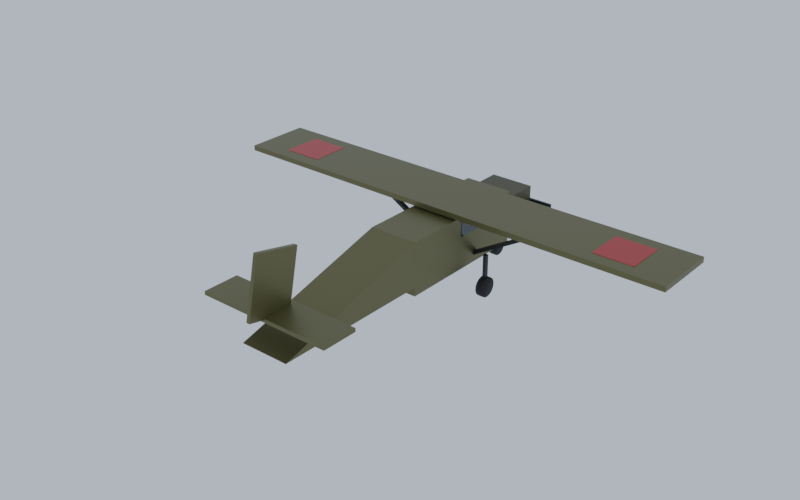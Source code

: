 # Source: Observer_Red.blend  (saved by Blender 5.3.31; exported with 4.5.12 LTS)
import bpy
from mathutils import Matrix  # noqa: F401  (used for matrix-valued properties, if any)

bpy.ops.wm.read_factory_settings(use_empty=True)
scene = bpy.context.scene
scene.name = 'Scene'

# ---- collections
col_observer_red = bpy.data.collections.new('Observer_Red'); scene.collection.children.link(col_observer_red)

# ---- materials (node trees are filled in below, after node groups)
mat_metal_0 = bpy.data.materials.new('Metal_0')
mat_metal_1 = bpy.data.materials.new('Metal_1')
mat_glass_2 = bpy.data.materials.new('Glass_2')
mat_metal_3 = bpy.data.materials.new('Metal_3')
mat_smoothplastic_4 = bpy.data.materials.new('SmoothPlastic_4')
mat_rubber_5 = bpy.data.materials.new('Rubber_5')
mat_metal_6 = bpy.data.materials.new('Metal_6')
mat_smoothplastic_7 = bpy.data.materials.new('SmoothPlastic_7')

# ---- material node trees
mat_metal_0.use_nodes = True; mat_metal_0.node_tree.nodes.clear()
_N = mat_metal_0.node_tree.nodes; _L = mat_metal_0.node_tree.links
n0 = _N.new('ShaderNodeBsdfPrincipled'); n0.name = 'Principled BSDF'; n0.location = (-200, 100)
n0.inputs[0].default_value = (0.1384, 0.1248, 0.05127, 1.0)
n0.inputs[1].default_value = 0.55
n0.inputs[2].default_value = 0.42
n0.inputs[10].default_value = 0.005
n1 = _N.new('ShaderNodeOutputMaterial'); n1.name = 'Material Output'; n1.location = (200, 100)
_L.new(n0.outputs[0], n1.inputs[0])
n1.is_active_output = True
mat_metal_1.use_nodes = True; mat_metal_1.node_tree.nodes.clear()
_N = mat_metal_1.node_tree.nodes; _L = mat_metal_1.node_tree.links
n0 = _N.new('ShaderNodeBsdfPrincipled'); n0.name = 'Principled BSDF'; n0.location = (-200, 100)
n0.inputs[0].default_value = (0.06848, 0.05951, 0.02732, 1.0)
n0.inputs[1].default_value = 0.55
n0.inputs[2].default_value = 0.42
n0.inputs[10].default_value = 0.005
n1 = _N.new('ShaderNodeOutputMaterial'); n1.name = 'Material Output'; n1.location = (200, 100)
_L.new(n0.outputs[0], n1.inputs[0])
n1.is_active_output = True
mat_glass_2.use_nodes = True; mat_glass_2.node_tree.nodes.clear()
_N = mat_glass_2.node_tree.nodes; _L = mat_glass_2.node_tree.links
n0 = _N.new('ShaderNodeBsdfPrincipled'); n0.name = 'Principled BSDF'; n0.location = (-200, 100)
n0.inputs[0].default_value = (0.1559, 0.2623, 0.3278, 1.0)
n0.inputs[2].default_value = 0.05
n0.inputs[10].default_value = 0.005
n0.inputs[18].default_value = 0.85
n1 = _N.new('ShaderNodeOutputMaterial'); n1.name = 'Material Output'; n1.location = (200, 100)
_L.new(n0.outputs[0], n1.inputs[0])
n1.is_active_output = True
mat_metal_3.use_nodes = True; mat_metal_3.node_tree.nodes.clear()
_N = mat_metal_3.node_tree.nodes; _L = mat_metal_3.node_tree.links
n0 = _N.new('ShaderNodeBsdfPrincipled'); n0.name = 'Principled BSDF'; n0.location = (-200, 100)
n0.inputs[0].default_value = (0.01764, 0.0185, 0.02029, 1.0)
n0.inputs[1].default_value = 0.55
n0.inputs[2].default_value = 0.42
n0.inputs[10].default_value = 0.005
n1 = _N.new('ShaderNodeOutputMaterial'); n1.name = 'Material Output'; n1.location = (200, 100)
_L.new(n0.outputs[0], n1.inputs[0])
n1.is_active_output = True
mat_smoothplastic_4.use_nodes = True; mat_smoothplastic_4.node_tree.nodes.clear()
_N = mat_smoothplastic_4.node_tree.nodes; _L = mat_smoothplastic_4.node_tree.links
n0 = _N.new('ShaderNodeBsdfPrincipled'); n0.name = 'Principled BSDF'; n0.location = (-200, 100)
n0.inputs[0].default_value = (0.4564, 0.01444, 0.01033, 1.0)
n0.inputs[2].default_value = 0.35
n0.inputs[10].default_value = 0.005
n1 = _N.new('ShaderNodeOutputMaterial'); n1.name = 'Material Output'; n1.location = (200, 100)
_L.new(n0.outputs[0], n1.inputs[0])
n1.is_active_output = True
mat_rubber_5.use_nodes = True; mat_rubber_5.node_tree.nodes.clear()
_N = mat_rubber_5.node_tree.nodes; _L = mat_rubber_5.node_tree.links
n0 = _N.new('ShaderNodeBsdfPrincipled'); n0.name = 'Principled BSDF'; n0.location = (-200, 100)
n0.inputs[0].default_value = (0.0137, 0.0137, 0.01521, 1.0)
n0.inputs[2].default_value = 0.92
n0.inputs[10].default_value = 0.005
n1 = _N.new('ShaderNodeOutputMaterial'); n1.name = 'Material Output'; n1.location = (200, 100)
_L.new(n0.outputs[0], n1.inputs[0])
n1.is_active_output = True
mat_metal_6.use_nodes = True; mat_metal_6.node_tree.nodes.clear()
_N = mat_metal_6.node_tree.nodes; _L = mat_metal_6.node_tree.links
n0 = _N.new('ShaderNodeBsdfPrincipled'); n0.name = 'Principled BSDF'; n0.location = (-200, 100)
n0.inputs[0].default_value = (0.807, 0.807, 0.7758, 1.0)
n0.inputs[1].default_value = 0.55
n0.inputs[2].default_value = 0.42
n0.inputs[10].default_value = 0.005
n1 = _N.new('ShaderNodeOutputMaterial'); n1.name = 'Material Output'; n1.location = (200, 100)
_L.new(n0.outputs[0], n1.inputs[0])
n1.is_active_output = True
mat_smoothplastic_7.use_nodes = True; mat_smoothplastic_7.node_tree.nodes.clear()
_N = mat_smoothplastic_7.node_tree.nodes; _L = mat_smoothplastic_7.node_tree.links
n0 = _N.new('ShaderNodeBsdfPrincipled'); n0.name = 'Principled BSDF'; n0.location = (-200, 100)
n0.inputs[0].default_value = (1.0, 0.0, 1.0, 1.0)
n0.inputs[2].default_value = 0.35
n0.inputs[10].default_value = 0.005
n1 = _N.new('ShaderNodeOutputMaterial'); n1.name = 'Material Output'; n1.location = (200, 100)
_L.new(n0.outputs[0], n1.inputs[0])
n1.is_active_output = True

# ---- world
world_previewworld = bpy.data.worlds.new('PreviewWorld'); scene.world = world_previewworld
world_previewworld.use_nodes = True; world_previewworld.node_tree.nodes.clear()
_N = world_previewworld.node_tree.nodes; _L = world_previewworld.node_tree.links
n0 = _N.new('ShaderNodeBackground'); n0.name = 'Background'; n0.location = (-200, 100)
n0.inputs[0].default_value = (0.55, 0.62, 0.72, 1.0)
n0.inputs[1].default_value = 0.9
n1 = _N.new('ShaderNodeOutputWorld'); n1.name = 'World Output'; n1.location = (200, 100)
_L.new(n0.outputs[0], n1.inputs[0])
n1.is_active_output = True

# ---- meshes
me_fuselage_1 = bpy.data.meshes.new('Fuselage_1')
me_fuselage_1.from_pydata([(-0.55, -1.6, -0.6), (-0.55, -1.6, 0.6), (-0.55, 1.6, -0.6), (-0.55, 1.6, 0.6), (0.55, -1.6, -0.6), (0.55, -1.6, 0.6), (0.55, 1.6, -0.6), (0.55, 1.6, 0.6)], [], [(0, 1, 3, 2), (2, 3, 7, 6), (6, 7, 5, 4), (4, 5, 1, 0), (2, 6, 4, 0), (7, 3, 1, 5)])
me_fuselage_1.materials.append(mat_metal_0)
me_fuselage_1.update()
me_tailcone_2 = bpy.data.meshes.new('TailCone_2')
me_tailcone_2.from_pydata([(-0.55, -1.8, -0.5), (0.55, -1.8, -0.5), (0.55, 1.8, -0.5), (-0.55, 1.8, -0.5), (-0.55, -1.8, 0.5), (0.55, -1.8, 0.5)], [], [(0, 3, 2, 1), (0, 1, 5, 4), (3, 4, 5, 2), (0, 4, 3), (1, 2, 5)])
me_tailcone_2.materials.append(mat_metal_0)
me_tailcone_2.update()
me_engine_3 = bpy.data.meshes.new('Engine_3')
me_engine_3.from_pydata([(-0.5, -0.5, -0.45), (-0.5, -0.5, 0.45), (-0.5, 0.5, -0.45), (-0.5, 0.5, 0.45), (0.5, -0.5, -0.45), (0.5, -0.5, 0.45), (0.5, 0.5, -0.45), (0.5, 0.5, 0.45)], [], [(0, 1, 3, 2), (2, 3, 7, 6), (6, 7, 5, 4), (4, 5, 1, 0), (2, 6, 4, 0), (7, 3, 1, 5)])
me_engine_3.materials.append(mat_metal_1)
me_engine_3.update()
me_windows_4 = bpy.data.meshes.new('Windows_4')
me_windows_4.from_pydata([(-0.56, -0.7, -0.25), (-0.56, -0.7, 0.25), (-0.56, 0.7, -0.25), (-0.56, 0.7, 0.25), (0.56, -0.7, -0.25), (0.56, -0.7, 0.25), (0.56, 0.7, -0.25), (0.56, 0.7, 0.25)], [], [(0, 1, 3, 2), (2, 3, 7, 6), (6, 7, 5, 4), (4, 5, 1, 0), (2, 6, 4, 0), (7, 3, 1, 5)])
me_windows_4.materials.append(mat_glass_2)
me_windows_4.update()
me_wing_5 = bpy.data.meshes.new('Wing_5')
me_wing_5.from_pydata([(-5.25, -0.75, -0.06), (-5.25, -0.75, 0.06), (-5.25, 0.75, -0.06), (-5.25, 0.75, 0.06), (5.25, -0.75, -0.06), (5.25, -0.75, 0.06), (5.25, 0.75, -0.06), (5.25, 0.75, 0.06)], [], [(0, 1, 3, 2), (2, 3, 7, 6), (6, 7, 5, 4), (4, 5, 1, 0), (2, 6, 4, 0), (7, 3, 1, 5)])
me_wing_5.materials.append(mat_metal_0)
me_wing_5.update()
me_strutr_6 = bpy.data.meshes.new('StrutR_6')
me_strutr_6.from_pydata([(-1.1, -0.05, -0.04), (-1.1, -0.05, 0.04), (-1.1, 0.05, -0.04), (-1.1, 0.05, 0.04), (1.1, -0.05, -0.04), (1.1, -0.05, 0.04), (1.1, 0.05, -0.04), (1.1, 0.05, 0.04)], [], [(0, 1, 3, 2), (2, 3, 7, 6), (6, 7, 5, 4), (4, 5, 1, 0), (2, 6, 4, 0), (7, 3, 1, 5)])
me_strutr_6.materials.append(mat_metal_3)
me_strutr_6.update()
me_wingmarkr_7 = bpy.data.meshes.new('WingMarkR_7')
me_wingmarkr_7.from_pydata([(-0.45, -0.45, -0.065), (-0.45, -0.45, 0.065), (-0.45, 0.45, -0.065), (-0.45, 0.45, 0.065), (0.45, -0.45, -0.065), (0.45, -0.45, 0.065), (0.45, 0.45, -0.065), (0.45, 0.45, 0.065)], [], [(0, 1, 3, 2), (2, 3, 7, 6), (6, 7, 5, 4), (4, 5, 1, 0), (2, 6, 4, 0), (7, 3, 1, 5)])
me_wingmarkr_7.materials.append(mat_smoothplastic_4)
me_wingmarkr_7.update()
me_maingearr_8 = bpy.data.meshes.new('MainGearR_8')
me_maingearr_8.from_pydata([(-0.075, 0.225, -5.662e-09), (0.075, 0.225, 5.662e-09), (-0.075, 0.214, -0.06953), (0.075, 0.214, -0.06953), (-0.075, 0.182, -0.1323), (0.075, 0.182, -0.1323), (-0.075, 0.1323, -0.182), (0.075, 0.1323, -0.182), (-0.075, 0.06953, -0.214), (0.075, 0.06953, -0.214), (-0.075, 0.0, -0.225), (0.075, 0.0, -0.225), (-0.075, -0.06953, -0.214), (0.075, -0.06953, -0.214), (-0.075, -0.1323, -0.182), (0.075, -0.1323, -0.182), (-0.075, -0.182, -0.1323), (0.075, -0.182, -0.1323), (-0.075, -0.214, -0.06953), (0.075, -0.214, -0.06953), (-0.075, -0.225, -5.662e-09), (0.075, -0.225, 5.662e-09), (-0.075, -0.214, 0.06953), (0.075, -0.214, 0.06953), (-0.075, -0.182, 0.1323), (0.075, -0.182, 0.1323), (-0.075, -0.1323, 0.182), (0.075, -0.1323, 0.182), (-0.075, -0.06953, 0.214), (0.075, -0.06953, 0.214), (-0.075, 0.0, 0.225), (0.075, 0.0, 0.225), (-0.075, 0.06953, 0.214), (0.075, 0.06953, 0.214), (-0.075, 0.1323, 0.182), (0.075, 0.1323, 0.182), (-0.075, 0.182, 0.1323), (0.075, 0.182, 0.1323), (-0.075, 0.214, 0.06953), (0.075, 0.214, 0.06953)], [], [(0, 1, 3, 2), (2, 3, 5, 4), (4, 5, 7, 6), (6, 7, 9, 8), (8, 9, 11, 10), (10, 11, 13, 12), (12, 13, 15, 14), (14, 15, 17, 16), (16, 17, 19, 18), (18, 19, 21, 20), (20, 21, 23, 22), (22, 23, 25, 24), (24, 25, 27, 26), (26, 27, 29, 28), (28, 29, 31, 30), (30, 31, 33, 32), (32, 33, 35, 34), (34, 35, 37, 36), (3, 1, 39, 37, 35, 33, 31, 29, 27, 25, 23, 21, 19, 17, 15, 13, 11, 9, 7, 5), (36, 37, 39, 38), (38, 39, 1, 0), (0, 2, 4, 6, 8, 10, 12, 14, 16, 18, 20, 22, 24, 26, 28, 30, 32, 34, 36, 38)])
me_maingearr_8.polygons.foreach_set('use_smooth', [True] * 22)
me_maingearr_8.materials.append(mat_rubber_5)
me_maingearr_8.update()
me_maingearrstrut_9 = bpy.data.meshes.new('MainGearRStrut_9')
me_maingearrstrut_9.from_pydata([(-0.04, -0.04, -0.35), (-0.04, -0.04, 0.35), (-0.04, 0.04, -0.35), (-0.04, 0.04, 0.35), (0.04, -0.04, -0.35), (0.04, -0.04, 0.35), (0.04, 0.04, -0.35), (0.04, 0.04, 0.35)], [], [(0, 1, 3, 2), (2, 3, 7, 6), (6, 7, 5, 4), (4, 5, 1, 0), (2, 6, 4, 0), (7, 3, 1, 5)])
me_maingearrstrut_9.materials.append(mat_metal_3)
me_maingearrstrut_9.update()
me_strutl_10 = bpy.data.meshes.new('StrutL_10')
me_strutl_10.from_pydata([(-1.1, -0.05, -0.04), (-1.1, -0.05, 0.04), (-1.1, 0.05, -0.04), (-1.1, 0.05, 0.04), (1.1, -0.05, -0.04), (1.1, -0.05, 0.04), (1.1, 0.05, -0.04), (1.1, 0.05, 0.04)], [], [(0, 1, 3, 2), (2, 3, 7, 6), (6, 7, 5, 4), (4, 5, 1, 0), (2, 6, 4, 0), (7, 3, 1, 5)])
me_strutl_10.materials.append(mat_metal_3)
me_strutl_10.update()
me_wingmarkl_11 = bpy.data.meshes.new('WingMarkL_11')
me_wingmarkl_11.from_pydata([(-0.45, -0.45, -0.065), (-0.45, -0.45, 0.065), (-0.45, 0.45, -0.065), (-0.45, 0.45, 0.065), (0.45, -0.45, -0.065), (0.45, -0.45, 0.065), (0.45, 0.45, -0.065), (0.45, 0.45, 0.065)], [], [(0, 1, 3, 2), (2, 3, 7, 6), (6, 7, 5, 4), (4, 5, 1, 0), (2, 6, 4, 0), (7, 3, 1, 5)])
me_wingmarkl_11.materials.append(mat_smoothplastic_4)
me_wingmarkl_11.update()
me_maingearl_12 = bpy.data.meshes.new('MainGearL_12')
me_maingearl_12.from_pydata([(-0.075, 0.225, -5.662e-09), (0.075, 0.225, 5.662e-09), (-0.075, 0.214, -0.06953), (0.075, 0.214, -0.06953), (-0.075, 0.182, -0.1323), (0.075, 0.182, -0.1323), (-0.075, 0.1323, -0.182), (0.075, 0.1323, -0.182), (-0.075, 0.06953, -0.214), (0.075, 0.06953, -0.214), (-0.075, 0.0, -0.225), (0.075, 0.0, -0.225), (-0.075, -0.06953, -0.214), (0.075, -0.06953, -0.214), (-0.075, -0.1323, -0.182), (0.075, -0.1323, -0.182), (-0.075, -0.182, -0.1323), (0.075, -0.182, -0.1323), (-0.075, -0.214, -0.06953), (0.075, -0.214, -0.06953), (-0.075, -0.225, -5.662e-09), (0.075, -0.225, 5.662e-09), (-0.075, -0.214, 0.06953), (0.075, -0.214, 0.06953), (-0.075, -0.182, 0.1323), (0.075, -0.182, 0.1323), (-0.075, -0.1323, 0.182), (0.075, -0.1323, 0.182), (-0.075, -0.06953, 0.214), (0.075, -0.06953, 0.214), (-0.075, 0.0, 0.225), (0.075, 0.0, 0.225), (-0.075, 0.06953, 0.214), (0.075, 0.06953, 0.214), (-0.075, 0.1323, 0.182), (0.075, 0.1323, 0.182), (-0.075, 0.182, 0.1323), (0.075, 0.182, 0.1323), (-0.075, 0.214, 0.06953), (0.075, 0.214, 0.06953)], [], [(0, 1, 3, 2), (2, 3, 5, 4), (4, 5, 7, 6), (6, 7, 9, 8), (8, 9, 11, 10), (10, 11, 13, 12), (12, 13, 15, 14), (14, 15, 17, 16), (16, 17, 19, 18), (18, 19, 21, 20), (20, 21, 23, 22), (22, 23, 25, 24), (24, 25, 27, 26), (26, 27, 29, 28), (28, 29, 31, 30), (30, 31, 33, 32), (32, 33, 35, 34), (34, 35, 37, 36), (3, 1, 39, 37, 35, 33, 31, 29, 27, 25, 23, 21, 19, 17, 15, 13, 11, 9, 7, 5), (36, 37, 39, 38), (38, 39, 1, 0), (0, 2, 4, 6, 8, 10, 12, 14, 16, 18, 20, 22, 24, 26, 28, 30, 32, 34, 36, 38)])
me_maingearl_12.polygons.foreach_set('use_smooth', [True] * 22)
me_maingearl_12.materials.append(mat_rubber_5)
me_maingearl_12.update()
me_maingearlstrut_13 = bpy.data.meshes.new('MainGearLStrut_13')
me_maingearlstrut_13.from_pydata([(-0.04, -0.04, -0.35), (-0.04, -0.04, 0.35), (-0.04, 0.04, -0.35), (-0.04, 0.04, 0.35), (0.04, -0.04, -0.35), (0.04, -0.04, 0.35), (0.04, 0.04, -0.35), (0.04, 0.04, 0.35)], [], [(0, 1, 3, 2), (2, 3, 7, 6), (6, 7, 5, 4), (4, 5, 1, 0), (2, 6, 4, 0), (7, 3, 1, 5)])
me_maingearlstrut_13.materials.append(mat_metal_3)
me_maingearlstrut_13.update()
me_nosegear_14 = bpy.data.meshes.new('NoseGear_14')
me_nosegear_14.from_pydata([(-0.07, 0.2, -5.285e-09), (0.07, 0.2, 5.285e-09), (-0.07, 0.1902, -0.0618), (0.07, 0.1902, -0.0618), (-0.07, 0.1618, -0.1176), (0.07, 0.1618, -0.1176), (-0.07, 0.1176, -0.1618), (0.07, 0.1176, -0.1618), (-0.07, 0.0618, -0.1902), (0.07, 0.0618, -0.1902), (-0.07, 0.0, -0.2), (0.07, 0.0, -0.2), (-0.07, -0.0618, -0.1902), (0.07, -0.0618, -0.1902), (-0.07, -0.1176, -0.1618), (0.07, -0.1176, -0.1618), (-0.07, -0.1618, -0.1176), (0.07, -0.1618, -0.1176), (-0.07, -0.1902, -0.0618), (0.07, -0.1902, -0.0618), (-0.07, -0.2, -5.285e-09), (0.07, -0.2, 5.285e-09), (-0.07, -0.1902, 0.0618), (0.07, -0.1902, 0.0618), (-0.07, -0.1618, 0.1176), (0.07, -0.1618, 0.1176), (-0.07, -0.1176, 0.1618), (0.07, -0.1176, 0.1618), (-0.07, -0.0618, 0.1902), (0.07, -0.0618, 0.1902), (-0.07, 0.0, 0.2), (0.07, 0.0, 0.2), (-0.07, 0.0618, 0.1902), (0.07, 0.0618, 0.1902), (-0.07, 0.1176, 0.1618), (0.07, 0.1176, 0.1618), (-0.07, 0.1618, 0.1176), (0.07, 0.1618, 0.1176), (-0.07, 0.1902, 0.0618), (0.07, 0.1902, 0.0618)], [], [(0, 1, 3, 2), (2, 3, 5, 4), (4, 5, 7, 6), (6, 7, 9, 8), (8, 9, 11, 10), (10, 11, 13, 12), (12, 13, 15, 14), (14, 15, 17, 16), (16, 17, 19, 18), (18, 19, 21, 20), (20, 21, 23, 22), (22, 23, 25, 24), (24, 25, 27, 26), (26, 27, 29, 28), (28, 29, 31, 30), (30, 31, 33, 32), (32, 33, 35, 34), (34, 35, 37, 36), (3, 1, 39, 37, 35, 33, 31, 29, 27, 25, 23, 21, 19, 17, 15, 13, 11, 9, 7, 5), (36, 37, 39, 38), (38, 39, 1, 0), (0, 2, 4, 6, 8, 10, 12, 14, 16, 18, 20, 22, 24, 26, 28, 30, 32, 34, 36, 38)])
me_nosegear_14.polygons.foreach_set('use_smooth', [True] * 22)
me_nosegear_14.materials.append(mat_rubber_5)
me_nosegear_14.update()
me_nosegearstrut_15 = bpy.data.meshes.new('NoseGearStrut_15')
me_nosegearstrut_15.from_pydata([(-0.04, -0.04, -0.35), (-0.04, -0.04, 0.35), (-0.04, 0.04, -0.35), (-0.04, 0.04, 0.35), (0.04, -0.04, -0.35), (0.04, -0.04, 0.35), (0.04, 0.04, -0.35), (0.04, 0.04, 0.35)], [], [(0, 1, 3, 2), (2, 3, 7, 6), (6, 7, 5, 4), (4, 5, 1, 0), (2, 6, 4, 0), (7, 3, 1, 5)])
me_nosegearstrut_15.materials.append(mat_metal_3)
me_nosegearstrut_15.update()
me_fin_16 = bpy.data.meshes.new('Fin_16')
me_fin_16.from_pydata([(-0.04, -0.5, -0.65), (-0.04, -0.5, 0.65), (-0.04, 0.5, -0.65), (-0.04, 0.5, 0.65), (0.04, -0.5, -0.65), (0.04, -0.5, 0.65), (0.04, 0.5, -0.65), (0.04, 0.5, 0.65)], [], [(0, 1, 3, 2), (2, 3, 7, 6), (6, 7, 5, 4), (4, 5, 1, 0), (2, 6, 4, 0), (7, 3, 1, 5)])
me_fin_16.materials.append(mat_metal_0)
me_fin_16.update()
me_stabilizer_17 = bpy.data.meshes.new('Stabilizer_17')
me_stabilizer_17.from_pydata([(-1.5, -0.4, -0.04), (-1.5, -0.4, 0.04), (-1.5, 0.4, -0.04), (-1.5, 0.4, 0.04), (1.5, -0.4, -0.04), (1.5, -0.4, 0.04), (1.5, 0.4, -0.04), (1.5, 0.4, 0.04)], [], [(0, 1, 3, 2), (2, 3, 7, 6), (6, 7, 5, 4), (4, 5, 1, 0), (2, 6, 4, 0), (7, 3, 1, 5)])
me_stabilizer_17.materials.append(mat_metal_0)
me_stabilizer_17.update()
me_spinner_18 = bpy.data.meshes.new('Spinner_18')
me_spinner_18.from_pydata([(-0.125, 0.15, -9.437e-09), (0.125, 0.15, 9.437e-09), (-0.125, 0.1427, -0.04635), (0.125, 0.1427, -0.04635), (-0.125, 0.1214, -0.08817), (0.125, 0.1214, -0.08817), (-0.125, 0.08817, -0.1214), (0.125, 0.08817, -0.1214), (-0.125, 0.04635, -0.1427), (0.125, 0.04635, -0.1427), (-0.125, 0.0, -0.15), (0.125, 0.0, -0.15), (-0.125, -0.04635, -0.1427), (0.125, -0.04635, -0.1427), (-0.125, -0.08817, -0.1214), (0.125, -0.08817, -0.1214), (-0.125, -0.1214, -0.08817), (0.125, -0.1214, -0.08817), (-0.125, -0.1427, -0.04635), (0.125, -0.1427, -0.04635), (-0.125, -0.15, -9.437e-09), (0.125, -0.15, 9.437e-09), (-0.125, -0.1427, 0.04635), (0.125, -0.1427, 0.04635), (-0.125, -0.1214, 0.08817), (0.125, -0.1214, 0.08817), (-0.125, -0.08817, 0.1214), (0.125, -0.08817, 0.1214), (-0.125, -0.04635, 0.1427), (0.125, -0.04635, 0.1427), (-0.125, 0.0, 0.15), (0.125, 0.0, 0.15), (-0.125, 0.04635, 0.1427), (0.125, 0.04635, 0.1427), (-0.125, 0.08817, 0.1214), (0.125, 0.08817, 0.1214), (-0.125, 0.1214, 0.08817), (0.125, 0.1214, 0.08817), (-0.125, 0.1427, 0.04635), (0.125, 0.1427, 0.04635)], [], [(0, 1, 3, 2), (2, 3, 5, 4), (4, 5, 7, 6), (6, 7, 9, 8), (8, 9, 11, 10), (10, 11, 13, 12), (12, 13, 15, 14), (14, 15, 17, 16), (16, 17, 19, 18), (18, 19, 21, 20), (20, 21, 23, 22), (22, 23, 25, 24), (24, 25, 27, 26), (26, 27, 29, 28), (28, 29, 31, 30), (30, 31, 33, 32), (32, 33, 35, 34), (34, 35, 37, 36), (3, 1, 39, 37, 35, 33, 31, 29, 27, 25, 23, 21, 19, 17, 15, 13, 11, 9, 7, 5), (36, 37, 39, 38), (38, 39, 1, 0), (0, 2, 4, 6, 8, 10, 12, 14, 16, 18, 20, 22, 24, 26, 28, 30, 32, 34, 36, 38)])
me_spinner_18.polygons.foreach_set('use_smooth', [True] * 22)
me_spinner_18.materials.append(mat_metal_6)
me_spinner_18.update()
me_propblades_19 = bpy.data.meshes.new('PropBlades_19')
me_propblades_19.from_pydata([(-0.95, -0.025, -0.075), (-0.95, -0.025, 0.075), (-0.95, 0.025, -0.075), (-0.95, 0.025, 0.075), (0.95, -0.025, -0.075), (0.95, -0.025, 0.075), (0.95, 0.025, -0.075), (0.95, 0.025, 0.075)], [], [(0, 1, 3, 2), (2, 3, 7, 6), (6, 7, 5, 4), (4, 5, 1, 0), (2, 6, 4, 0), (7, 3, 1, 5)])
me_propblades_19.materials.append(mat_metal_3)
me_propblades_19.update()
me_hitbox_20 = bpy.data.meshes.new('Hitbox_20')
me_hitbox_20.from_pydata([(-1.0, -3.75, -0.7), (-1.0, -3.75, 0.7), (-1.0, 3.75, -0.7), (-1.0, 3.75, 0.7), (1.0, -3.75, -0.7), (1.0, -3.75, 0.7), (1.0, 3.75, -0.7), (1.0, 3.75, 0.7)], [], [(0, 1, 3, 2), (2, 3, 7, 6), (6, 7, 5, 4), (4, 5, 1, 0), (2, 6, 4, 0), (7, 3, 1, 5)])
me_hitbox_20.materials.append(mat_smoothplastic_7)
me_hitbox_20.update()

# ---- objects
ob_fuselage = bpy.data.objects.new('Fuselage', me_fuselage_1)
ob_tailcone = bpy.data.objects.new('TailCone', me_tailcone_2)
ob_engine = bpy.data.objects.new('Engine', me_engine_3)
ob_windows = bpy.data.objects.new('Windows', me_windows_4)
ob_wing = bpy.data.objects.new('Wing', me_wing_5)
ob_strutr = bpy.data.objects.new('StrutR', me_strutr_6)
ob_wingmarkr = bpy.data.objects.new('WingMarkR', me_wingmarkr_7)
ob_maingearr = bpy.data.objects.new('MainGearR', me_maingearr_8)
ob_maingearrstrut = bpy.data.objects.new('MainGearRStrut', me_maingearrstrut_9)
ob_strutl = bpy.data.objects.new('StrutL', me_strutl_10)
ob_wingmarkl = bpy.data.objects.new('WingMarkL', me_wingmarkl_11)
ob_maingearl = bpy.data.objects.new('MainGearL', me_maingearl_12)
ob_maingearlstrut = bpy.data.objects.new('MainGearLStrut', me_maingearlstrut_13)
ob_nosegear = bpy.data.objects.new('NoseGear', me_nosegear_14)
ob_nosegearstrut = bpy.data.objects.new('NoseGearStrut', me_nosegearstrut_15)
ob_fin = bpy.data.objects.new('Fin', me_fin_16)
ob_stabilizer = bpy.data.objects.new('Stabilizer', me_stabilizer_17)
ob_g_prop = bpy.data.objects.new('G_Prop', None)
ob_spinner = bpy.data.objects.new('Spinner', me_spinner_18)
ob_propblades = bpy.data.objects.new('PropBlades', me_propblades_19)
ob_hitbox = bpy.data.objects.new('Hitbox', me_hitbox_20)

# ---- transforms, parenting, visibility, modifiers, constraints
ob_fuselage.location = (0.0, 0.6, 1.3)
ob_tailcone.location = (0.0, -2.8, 1.4)
ob_tailcone.rotation_euler = (0.0, 0.0, 3.142)
ob_engine.location = (0.0, 2.6, 1.25)
ob_windows.location = (0.0, 1.2, 1.7)
ob_windows.color = (1.0, 1.0, 1.0, 0.7)
ob_wing.location = (0.0, 1.0, 2.0)
ob_strutr.location = (1.4, 1.0, 1.4)
ob_strutr.rotation_euler = (0.0, -0.5236, 0.0)
ob_wingmarkr.location = (4.0, 1.0, 2.0)
ob_maingearr.location = (0.9, 0.9, 0.25)
ob_maingearrstrut.location = (0.9, 0.9, 0.65)
ob_strutl.location = (-1.4, 1.0, 1.4)
ob_strutl.rotation_euler = (0.0, 0.5236, 0.0)
ob_wingmarkl.location = (-4.0, 1.0, 2.0)
ob_maingearl.location = (-0.9, 0.9, 0.25)
ob_maingearlstrut.location = (-0.9, 0.9, 0.65)
ob_nosegear.location = (0.0, 2.6, 0.25)
ob_nosegearstrut.location = (0.0, 2.6, 0.65)
ob_fin.location = (0.0, -4.3, 2.2)
ob_fin.rotation_euler = (-0.2094, 0.0, 0.0)
ob_stabilizer.location = (0.0, -4.2, 1.6)
ob_g_prop.location = (0.0, 3.15, 1.25)
ob_g_prop.empty_display_type = 'ARROWS'
ob_g_prop.empty_display_size = 0.5
ob_spinner.location = (0.0, 3.2, 1.25)
ob_spinner.rotation_euler = (0.0, 0.0, 1.571)
ob_propblades.location = (0.0, 3.25, 1.25)
ob_hitbox.location = (0.0, -0.4, 1.3)
ob_hitbox.hide_render = True
ob_hitbox.display_type = 'WIRE'

# ---- collection membership
col_observer_red.objects.link(ob_fuselage)
col_observer_red.objects.link(ob_tailcone)
col_observer_red.objects.link(ob_engine)
col_observer_red.objects.link(ob_windows)
col_observer_red.objects.link(ob_wing)
col_observer_red.objects.link(ob_strutr)
col_observer_red.objects.link(ob_wingmarkr)
col_observer_red.objects.link(ob_maingearr)
col_observer_red.objects.link(ob_maingearrstrut)
col_observer_red.objects.link(ob_strutl)
col_observer_red.objects.link(ob_wingmarkl)
col_observer_red.objects.link(ob_maingearl)
col_observer_red.objects.link(ob_maingearlstrut)
col_observer_red.objects.link(ob_nosegear)
col_observer_red.objects.link(ob_nosegearstrut)
col_observer_red.objects.link(ob_fin)
col_observer_red.objects.link(ob_stabilizer)
col_observer_red.objects.link(ob_g_prop)
col_observer_red.objects.link(ob_spinner)
col_observer_red.objects.link(ob_propblades)
col_observer_red.objects.link(ob_hitbox)

# ---- scene / render settings (as saved in the file)
scene.frame_start = 1; scene.frame_end = 250; scene.frame_set(1)
scene.render.engine = 'CYCLES'
scene.render.resolution_x = 640
scene.render.resolution_y = 400
scene.render.bake_bias = 0.0
scene.render.bake_samples = 0
scene.render.compositor_device = 'GPU'
scene.cycles.samples = 20
scene.eevee.use_volume_custom_range = False
scene.eevee.fast_gi_thickness_near = 0.1
scene.eevee.fast_gi_thickness_far = 0.0
scene.eevee.ray_tracing_options.screen_trace_thickness = 0.1
scene.view_settings.view_transform = 'Filmic'
bpy.context.view_layer.update()

# ---- added for rendering (the .blend has no active camera): camera
cam_auto = bpy.data.cameras.new('AutoCamera')
cam_auto.lens = 50.0
cam_auto.sensor_width = 36.0
cam_auto.clip_end = 1000.0
ob_auto_camera = bpy.data.objects.new('AutoCamera', cam_auto)
scene.collection.objects.link(ob_auto_camera)
ob_auto_camera.location = (12.6453, -15.974, 11.5986)
ob_auto_camera.rotation_euler = (1.09748, -7.21219e-08, 0.694738)
scene.camera = ob_auto_camera
bpy.context.view_layer.update()
